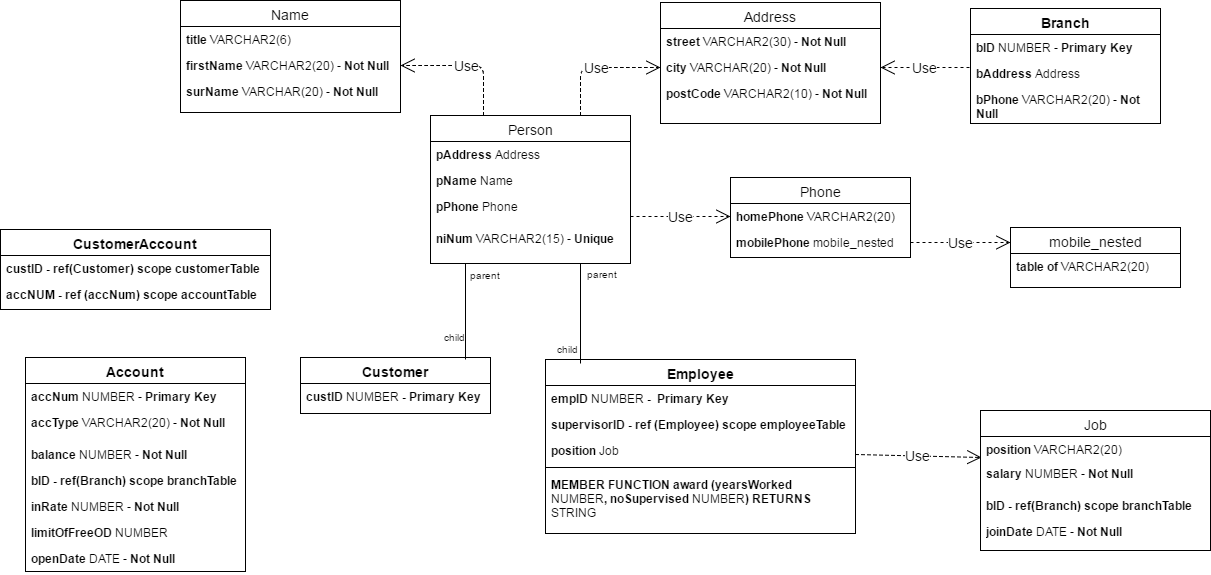

The diagram above was exported from draw.io. Its source (the exported page's mxGraphModel, read from the mxfile embedded in the PNG):
<mxGraphModel dx="1426" dy="696" grid="1" gridSize="10" guides="1" tooltips="1" connect="1" arrows="1" fold="1" page="1" pageScale="1" pageWidth="850" pageHeight="1100" background="#ffffff" math="0" shadow="0">
  <root>
    <mxCell id="0" />
    <mxCell id="1" parent="0" />
    <mxCell id="2" value="Address" style="swimlane;html=1;fontStyle=0;childLayout=stackLayout;horizontal=1;startSize=26;fillColor=none;horizontalStack=0;resizeParent=1;resizeLast=0;collapsible=1;marginBottom=0;swimlaneFillColor=#ffffff;fontSize=14;" parent="1" vertex="1">
      <mxGeometry x="810" y="49" width="220" height="121" as="geometry" />
    </mxCell>
    <mxCell id="3" value="&lt;b&gt;street&lt;/b&gt; VARCHAR2(30) - &lt;b&gt;Not Null&lt;/b&gt;" style="text;html=1;strokeColor=none;fillColor=none;align=left;verticalAlign=top;spacingLeft=4;spacingRight=4;whiteSpace=wrap;overflow=hidden;rotatable=0;points=[[0,0.5],[1,0.5]];portConstraint=eastwest;" parent="2" vertex="1">
      <mxGeometry y="26" width="220" height="26" as="geometry" />
    </mxCell>
    <mxCell id="4" value="&lt;b&gt;city &lt;/b&gt;VARCHAR(20) - &lt;b&gt;Not Null&lt;/b&gt;" style="text;html=1;strokeColor=none;fillColor=none;align=left;verticalAlign=top;spacingLeft=4;spacingRight=4;whiteSpace=wrap;overflow=hidden;rotatable=0;points=[[0,0.5],[1,0.5]];portConstraint=eastwest;" parent="2" vertex="1">
      <mxGeometry y="52" width="220" height="26" as="geometry" />
    </mxCell>
    <mxCell id="5" value="&lt;b&gt;postCode&lt;/b&gt; VARCHAR2(10) - &lt;b&gt;Not Null&lt;/b&gt;" style="text;html=1;strokeColor=none;fillColor=none;align=left;verticalAlign=top;spacingLeft=4;spacingRight=4;whiteSpace=wrap;overflow=hidden;rotatable=0;points=[[0,0.5],[1,0.5]];portConstraint=eastwest;" parent="2" vertex="1">
      <mxGeometry y="78" width="220" height="32" as="geometry" />
    </mxCell>
    <mxCell id="6" value="Name" style="swimlane;html=1;fontStyle=0;childLayout=stackLayout;horizontal=1;startSize=26;fillColor=none;horizontalStack=0;resizeParent=1;resizeLast=0;collapsible=1;marginBottom=0;swimlaneFillColor=#ffffff;fontSize=14;" parent="1" vertex="1">
      <mxGeometry x="330" y="47" width="220" height="112" as="geometry" />
    </mxCell>
    <mxCell id="7" value="&lt;b&gt;title&lt;/b&gt; VARCHAR2(6)" style="text;html=1;strokeColor=none;fillColor=none;align=left;verticalAlign=top;spacingLeft=4;spacingRight=4;whiteSpace=wrap;overflow=hidden;rotatable=0;points=[[0,0.5],[1,0.5]];portConstraint=eastwest;" parent="6" vertex="1">
      <mxGeometry y="26" width="220" height="26" as="geometry" />
    </mxCell>
    <mxCell id="8" value="&lt;b&gt;firstName&lt;/b&gt; VARCHAR2(20) - &lt;b&gt;Not Null&lt;/b&gt;" style="text;html=1;strokeColor=none;fillColor=none;align=left;verticalAlign=top;spacingLeft=4;spacingRight=4;whiteSpace=wrap;overflow=hidden;rotatable=0;points=[[0,0.5],[1,0.5]];portConstraint=eastwest;" parent="6" vertex="1">
      <mxGeometry y="52" width="220" height="26" as="geometry" />
    </mxCell>
    <mxCell id="9" value="&lt;b&gt;surName&lt;/b&gt; VARCHAR(20) - &lt;b&gt;Not Null&lt;/b&gt;" style="text;html=1;strokeColor=none;fillColor=none;align=left;verticalAlign=top;spacingLeft=4;spacingRight=4;whiteSpace=wrap;overflow=hidden;rotatable=0;points=[[0,0.5],[1,0.5]];portConstraint=eastwest;" parent="6" vertex="1">
      <mxGeometry y="78" width="220" height="26" as="geometry" />
    </mxCell>
    <mxCell id="10" value="Phone" style="swimlane;html=1;fontStyle=0;childLayout=stackLayout;horizontal=1;startSize=26;fillColor=none;horizontalStack=0;resizeParent=1;resizeLast=0;collapsible=1;marginBottom=0;swimlaneFillColor=#ffffff;fontSize=14;" parent="1" vertex="1">
      <mxGeometry x="880" y="224" width="180" height="80" as="geometry" />
    </mxCell>
    <mxCell id="11" value="&lt;b&gt;homePhone &lt;/b&gt;VARCHAR2(20)" style="text;html=1;strokeColor=none;fillColor=none;align=left;verticalAlign=top;spacingLeft=4;spacingRight=4;whiteSpace=wrap;overflow=hidden;rotatable=0;points=[[0,0.5],[1,0.5]];portConstraint=eastwest;" parent="10" vertex="1">
      <mxGeometry y="26" width="180" height="26" as="geometry" />
    </mxCell>
    <mxCell id="12" value="&lt;b&gt;mobilePhone&lt;/b&gt;&amp;nbsp;mobile_nested" style="text;html=1;strokeColor=none;fillColor=none;align=left;verticalAlign=top;spacingLeft=4;spacingRight=4;whiteSpace=wrap;overflow=hidden;rotatable=0;points=[[0,0.5],[1,0.5]];portConstraint=eastwest;" parent="10" vertex="1">
      <mxGeometry y="52" width="180" height="26" as="geometry" />
    </mxCell>
    <mxCell id="14" value="mobile_nested" style="swimlane;html=1;fontStyle=0;childLayout=stackLayout;horizontal=1;startSize=26;fillColor=none;horizontalStack=0;resizeParent=1;resizeLast=0;collapsible=1;marginBottom=0;swimlaneFillColor=#ffffff;fontSize=14;" parent="1" vertex="1">
      <mxGeometry x="1160" y="274" width="170" height="60" as="geometry" />
    </mxCell>
    <mxCell id="15" value="&lt;b&gt;table of &lt;/b&gt;VARCHAR2(20)&amp;nbsp;" style="text;html=1;strokeColor=none;fillColor=none;align=left;verticalAlign=top;spacingLeft=4;spacingRight=4;whiteSpace=wrap;overflow=hidden;rotatable=0;points=[[0,0.5],[1,0.5]];portConstraint=eastwest;" parent="14" vertex="1">
      <mxGeometry y="26" width="170" height="26" as="geometry" />
    </mxCell>
    <mxCell id="18" value="Use" style="endArrow=open;endSize=12;dashed=1;html=1;fontSize=14;exitX=1;exitY=0.5;entryX=0;entryY=0.25;" parent="1" source="12" target="14" edge="1">
      <mxGeometry width="160" relative="1" as="geometry">
        <mxPoint x="1020" y="342" as="sourcePoint" />
        <mxPoint x="1180" y="342" as="targetPoint" />
      </mxGeometry>
    </mxCell>
    <mxCell id="19" value="Job" style="swimlane;html=1;fontStyle=0;childLayout=stackLayout;horizontal=1;startSize=26;fillColor=none;horizontalStack=0;resizeParent=1;resizeLast=0;collapsible=1;marginBottom=0;swimlaneFillColor=#ffffff;fontSize=14;" parent="1" vertex="1">
      <mxGeometry x="1130" y="457" width="230" height="140" as="geometry" />
    </mxCell>
    <mxCell id="21" value="&lt;b&gt;position&lt;/b&gt; VARCHAR2(20)" style="text;html=1;strokeColor=none;fillColor=none;align=left;verticalAlign=top;spacingLeft=4;spacingRight=4;whiteSpace=wrap;overflow=hidden;rotatable=0;points=[[0,0.5],[1,0.5]];portConstraint=eastwest;" parent="19" vertex="1">
      <mxGeometry y="26" width="230" height="24" as="geometry" />
    </mxCell>
    <mxCell id="22" value="&lt;b&gt;salary&lt;/b&gt; NUMBER - &lt;b&gt;Not Null&lt;/b&gt;" style="text;html=1;strokeColor=none;fillColor=none;align=left;verticalAlign=top;spacingLeft=4;spacingRight=4;whiteSpace=wrap;overflow=hidden;rotatable=0;points=[[0,0.5],[1,0.5]];portConstraint=eastwest;" parent="19" vertex="1">
      <mxGeometry y="50" width="230" height="32" as="geometry" />
    </mxCell>
    <mxCell id="23" value="&lt;b&gt;bID&lt;/b&gt; &lt;b&gt;- ref(Branch) scope branchTable&lt;/b&gt;" style="text;html=1;strokeColor=none;fillColor=none;align=left;verticalAlign=top;spacingLeft=4;spacingRight=4;whiteSpace=wrap;overflow=hidden;rotatable=0;points=[[0,0.5],[1,0.5]];portConstraint=eastwest;" parent="19" vertex="1">
      <mxGeometry y="82" width="230" height="26" as="geometry" />
    </mxCell>
    <mxCell id="24" value="&lt;b&gt;joinDate &lt;/b&gt;DATE - &lt;b&gt;Not Null&lt;/b&gt;" style="text;html=1;strokeColor=none;fillColor=none;align=left;verticalAlign=top;spacingLeft=4;spacingRight=4;whiteSpace=wrap;overflow=hidden;rotatable=0;points=[[0,0.5],[1,0.5]];portConstraint=eastwest;" parent="19" vertex="1">
      <mxGeometry y="108" width="230" height="26" as="geometry" />
    </mxCell>
    <mxCell id="26" value="Person" style="swimlane;html=1;fontStyle=0;childLayout=stackLayout;horizontal=1;startSize=26;fillColor=none;horizontalStack=0;resizeParent=1;resizeLast=0;collapsible=1;marginBottom=0;swimlaneFillColor=#ffffff;fontSize=14;" parent="1" vertex="1">
      <mxGeometry x="580" y="162" width="200" height="148" as="geometry" />
    </mxCell>
    <mxCell id="62" value="&lt;b&gt;pAddress &lt;/b&gt;Address" style="text;html=1;strokeColor=none;fillColor=none;align=left;verticalAlign=top;spacingLeft=4;spacingRight=4;whiteSpace=wrap;overflow=hidden;rotatable=0;points=[[0,0.5],[1,0.5]];portConstraint=eastwest;" parent="26" vertex="1">
      <mxGeometry y="26" width="200" height="26" as="geometry" />
    </mxCell>
    <mxCell id="28" value="&lt;b&gt;pName &lt;/b&gt;Name" style="text;html=1;strokeColor=none;fillColor=none;align=left;verticalAlign=top;spacingLeft=4;spacingRight=4;whiteSpace=wrap;overflow=hidden;rotatable=0;points=[[0,0.5],[1,0.5]];portConstraint=eastwest;" parent="26" vertex="1">
      <mxGeometry y="52" width="200" height="26" as="geometry" />
    </mxCell>
    <mxCell id="29" value="&lt;b&gt;pPhone &lt;/b&gt;Phone" style="text;html=1;strokeColor=none;fillColor=none;align=left;verticalAlign=top;spacingLeft=4;spacingRight=4;whiteSpace=wrap;overflow=hidden;rotatable=0;points=[[0,0.5],[1,0.5]];portConstraint=eastwest;" parent="26" vertex="1">
      <mxGeometry y="78" width="200" height="32" as="geometry" />
    </mxCell>
    <mxCell id="35" value="&lt;b&gt;niNum &lt;/b&gt;VARCHAR2(15) - &lt;b&gt;Unique&lt;/b&gt;" style="text;html=1;strokeColor=none;fillColor=none;align=left;verticalAlign=top;spacingLeft=4;spacingRight=4;whiteSpace=wrap;overflow=hidden;rotatable=0;points=[[0,0.5],[1,0.5]];portConstraint=eastwest;" parent="26" vertex="1">
      <mxGeometry y="110" width="200" height="32" as="geometry" />
    </mxCell>
    <mxCell id="37" value="&lt;b&gt;Customer&lt;/b&gt;" style="swimlane;html=1;fontStyle=0;childLayout=stackLayout;horizontal=1;startSize=26;fillColor=none;horizontalStack=0;resizeParent=1;resizeLast=0;collapsible=1;marginBottom=0;swimlaneFillColor=#ffffff;fontSize=14;" parent="1" vertex="1">
      <mxGeometry x="450" y="404" width="190" height="56" as="geometry" />
    </mxCell>
    <mxCell id="45" value="&lt;b&gt;custID &lt;/b&gt;NUMBER&lt;b&gt; - Primary Key&lt;/b&gt;" style="text;html=1;strokeColor=none;fillColor=none;align=left;verticalAlign=top;spacingLeft=4;spacingRight=4;whiteSpace=wrap;overflow=hidden;rotatable=0;points=[[0,0.5],[1,0.5]];portConstraint=eastwest;" parent="37" vertex="1">
      <mxGeometry y="26" width="190" height="26" as="geometry" />
    </mxCell>
    <mxCell id="42" value="" style="endArrow=none;html=1;fontSize=14;entryX=0.871;entryY=0.036;entryPerimeter=0;" parent="1" target="37" edge="1">
      <mxGeometry relative="1" as="geometry">
        <mxPoint x="615" y="310" as="sourcePoint" />
        <mxPoint x="599" y="405" as="targetPoint" />
      </mxGeometry>
    </mxCell>
    <mxCell id="43" value="parent" style="resizable=0;html=1;align=left;verticalAlign=bottom;labelBackgroundColor=#ffffff;fontSize=10;" parent="42" connectable="0" vertex="1">
      <mxGeometry x="-1" relative="1" as="geometry">
        <mxPoint x="2" y="20" as="offset" />
      </mxGeometry>
    </mxCell>
    <mxCell id="44" value="child" style="resizable=0;html=1;align=right;verticalAlign=bottom;labelBackgroundColor=#ffffff;fontSize=10;" parent="42" connectable="0" vertex="1">
      <mxGeometry x="1" relative="1" as="geometry">
        <mxPoint x="2" y="-14" as="offset" />
      </mxGeometry>
    </mxCell>
    <mxCell id="46" value="&lt;b&gt;Employee&lt;/b&gt;" style="swimlane;html=1;fontStyle=0;childLayout=stackLayout;horizontal=1;startSize=26;fillColor=none;horizontalStack=0;resizeParent=1;resizeLast=0;collapsible=1;marginBottom=0;swimlaneFillColor=#ffffff;fontSize=14;" parent="1" vertex="1">
      <mxGeometry x="695" y="406" width="310" height="174" as="geometry" />
    </mxCell>
    <mxCell id="47" value="&lt;b&gt;empID &lt;/b&gt;NUMBER&lt;b&gt; - &amp;nbsp;Primary Key&lt;/b&gt;" style="text;html=1;strokeColor=none;fillColor=none;align=left;verticalAlign=top;spacingLeft=4;spacingRight=4;whiteSpace=wrap;overflow=hidden;rotatable=0;points=[[0,0.5],[1,0.5]];portConstraint=eastwest;" parent="46" vertex="1">
      <mxGeometry y="26" width="310" height="26" as="geometry" />
    </mxCell>
    <mxCell id="61" value="&lt;b&gt;supervisorID - ref (Employee) scope employeeTable&lt;/b&gt;" style="text;html=1;strokeColor=none;fillColor=none;align=left;verticalAlign=top;spacingLeft=4;spacingRight=4;whiteSpace=wrap;overflow=hidden;rotatable=0;points=[[0,0.5],[1,0.5]];portConstraint=eastwest;" parent="46" vertex="1">
      <mxGeometry y="52" width="310" height="26" as="geometry" />
    </mxCell>
    <mxCell id="48" value="&lt;b&gt;position &lt;/b&gt;Job&amp;nbsp;" style="text;html=1;strokeColor=none;fillColor=none;align=left;verticalAlign=top;spacingLeft=4;spacingRight=4;whiteSpace=wrap;overflow=hidden;rotatable=0;points=[[0,0.5],[1,0.5]];portConstraint=eastwest;" parent="46" vertex="1">
      <mxGeometry y="78" width="310" height="26" as="geometry" />
    </mxCell>
    <mxCell id="66" value="" style="line;html=1;strokeWidth=1;fillColor=none;align=left;verticalAlign=middle;spacingTop=-1;spacingLeft=3;spacingRight=3;rotatable=0;labelPosition=right;points=[];portConstraint=eastwest;" parent="46" vertex="1">
      <mxGeometry y="104" width="310" height="8" as="geometry" />
    </mxCell>
    <mxCell id="65" value="&lt;b&gt;MEMBER FUNCTION award (yearsWorked &lt;/b&gt;NUMBER&lt;b&gt;, noSupervised &lt;/b&gt;NUMBER&lt;b&gt;) RETURNS &lt;/b&gt;STRING" style="text;html=1;strokeColor=none;fillColor=none;align=left;verticalAlign=top;spacingLeft=4;spacingRight=4;whiteSpace=wrap;overflow=hidden;rotatable=0;points=[[0,0.5],[1,0.5]];portConstraint=eastwest;" parent="46" vertex="1">
      <mxGeometry y="112" width="310" height="48" as="geometry" />
    </mxCell>
    <mxCell id="49" value="" style="endArrow=none;html=1;fontSize=14;exitX=0.75;exitY=1;" parent="1" source="26" edge="1">
      <mxGeometry x="760" y="271" as="geometry">
        <mxPoint x="726" y="332" as="sourcePoint" />
        <mxPoint x="730" y="410" as="targetPoint" />
      </mxGeometry>
    </mxCell>
    <mxCell id="50" value="parent" style="resizable=0;html=1;align=left;verticalAlign=bottom;labelBackgroundColor=#ffffff;fontSize=10;" parent="49" connectable="0" vertex="1">
      <mxGeometry x="-1" relative="1" as="geometry">
        <mxPoint x="4" y="19" as="offset" />
      </mxGeometry>
    </mxCell>
    <mxCell id="51" value="child" style="resizable=0;html=1;align=right;verticalAlign=bottom;labelBackgroundColor=#ffffff;fontSize=10;" parent="49" connectable="0" vertex="1">
      <mxGeometry x="1" relative="1" as="geometry">
        <mxPoint y="-6" as="offset" />
      </mxGeometry>
    </mxCell>
    <mxCell id="52" value="&lt;b&gt;Branch&lt;/b&gt;" style="swimlane;html=1;fontStyle=0;childLayout=stackLayout;horizontal=1;startSize=26;fillColor=none;horizontalStack=0;resizeParent=1;resizeLast=0;collapsible=1;marginBottom=0;swimlaneFillColor=#ffffff;fontSize=14;" parent="1" vertex="1">
      <mxGeometry x="1120" y="55" width="190" height="115" as="geometry" />
    </mxCell>
    <mxCell id="53" value="&lt;b&gt;bID&amp;nbsp;&lt;/b&gt;NUMBER - &lt;b&gt;Primary Key&lt;/b&gt;" style="text;html=1;strokeColor=none;fillColor=none;align=left;verticalAlign=top;spacingLeft=4;spacingRight=4;whiteSpace=wrap;overflow=hidden;rotatable=0;points=[[0,0.5],[1,0.5]];portConstraint=eastwest;" parent="52" vertex="1">
      <mxGeometry y="26" width="190" height="26" as="geometry" />
    </mxCell>
    <mxCell id="54" value="&lt;b&gt;bAddress&amp;nbsp;&lt;/b&gt;Address" style="text;html=1;strokeColor=none;fillColor=none;align=left;verticalAlign=top;spacingLeft=4;spacingRight=4;whiteSpace=wrap;overflow=hidden;rotatable=0;points=[[0,0.5],[1,0.5]];portConstraint=eastwest;" parent="52" vertex="1">
      <mxGeometry y="52" width="190" height="26" as="geometry" />
    </mxCell>
    <mxCell id="55" value="&lt;b&gt;bPhone &lt;/b&gt;VARCHAR2(20)&amp;nbsp;- &lt;b&gt;Not Null&lt;/b&gt;" style="text;html=1;strokeColor=none;fillColor=none;align=left;verticalAlign=top;spacingLeft=4;spacingRight=4;whiteSpace=wrap;overflow=hidden;rotatable=0;points=[[0,0.5],[1,0.5]];portConstraint=eastwest;" parent="52" vertex="1">
      <mxGeometry y="78" width="190" height="32" as="geometry" />
    </mxCell>
    <mxCell id="57" value="&lt;b&gt;CustomerAccount&lt;/b&gt;" style="swimlane;html=1;fontStyle=0;childLayout=stackLayout;horizontal=1;startSize=26;fillColor=none;horizontalStack=0;resizeParent=1;resizeLast=0;collapsible=1;marginBottom=0;swimlaneFillColor=#ffffff;fontSize=14;" parent="1" vertex="1">
      <mxGeometry x="150" y="276" width="270" height="80" as="geometry" />
    </mxCell>
    <mxCell id="58" value="&lt;b&gt;custID - ref(Customer) scope customerTable&lt;/b&gt;" style="text;html=1;strokeColor=none;fillColor=none;align=left;verticalAlign=top;spacingLeft=4;spacingRight=4;whiteSpace=wrap;overflow=hidden;rotatable=0;points=[[0,0.5],[1,0.5]];portConstraint=eastwest;" parent="57" vertex="1">
      <mxGeometry y="26" width="270" height="26" as="geometry" />
    </mxCell>
    <mxCell id="59" value="&lt;b&gt;accNUM - ref (accNum) scope accountTable&lt;/b&gt;" style="text;html=1;strokeColor=none;fillColor=none;align=left;verticalAlign=top;spacingLeft=4;spacingRight=4;whiteSpace=wrap;overflow=hidden;rotatable=0;points=[[0,0.5],[1,0.5]];portConstraint=eastwest;" parent="57" vertex="1">
      <mxGeometry y="52" width="270" height="26" as="geometry" />
    </mxCell>
    <mxCell id="68" value="&lt;b&gt;Account&lt;/b&gt;" style="swimlane;html=1;fontStyle=0;childLayout=stackLayout;horizontal=1;startSize=26;fillColor=none;horizontalStack=0;resizeParent=1;resizeLast=0;collapsible=1;marginBottom=0;swimlaneFillColor=#ffffff;fontSize=14;" parent="1" vertex="1">
      <mxGeometry x="175" y="404" width="220" height="214" as="geometry" />
    </mxCell>
    <mxCell id="69" value="&lt;b&gt;accNum&lt;/b&gt; NUMBER - &lt;b&gt;Primary Key&lt;/b&gt;" style="text;html=1;strokeColor=none;fillColor=none;align=left;verticalAlign=top;spacingLeft=4;spacingRight=4;whiteSpace=wrap;overflow=hidden;rotatable=0;points=[[0,0.5],[1,0.5]];portConstraint=eastwest;" parent="68" vertex="1">
      <mxGeometry y="26" width="220" height="26" as="geometry" />
    </mxCell>
    <mxCell id="70" value="&lt;b&gt;accType&lt;/b&gt; VARCHAR2(20) - &lt;b&gt;Not Null&lt;/b&gt;" style="text;html=1;strokeColor=none;fillColor=none;align=left;verticalAlign=top;spacingLeft=4;spacingRight=4;whiteSpace=wrap;overflow=hidden;rotatable=0;points=[[0,0.5],[1,0.5]];portConstraint=eastwest;" parent="68" vertex="1">
      <mxGeometry y="52" width="220" height="32" as="geometry" />
    </mxCell>
    <mxCell id="73" value="&lt;b&gt;balance &lt;/b&gt;NUMBER - &lt;b&gt;Not Null&lt;/b&gt;" style="text;html=1;strokeColor=none;fillColor=none;align=left;verticalAlign=top;spacingLeft=4;spacingRight=4;whiteSpace=wrap;overflow=hidden;rotatable=0;points=[[0,0.5],[1,0.5]];portConstraint=eastwest;" parent="68" vertex="1">
      <mxGeometry y="84" width="220" height="26" as="geometry" />
    </mxCell>
    <mxCell id="71" value="&lt;b&gt;bID&lt;/b&gt; &lt;b&gt;- ref(Branch) scope branchTable&lt;/b&gt;" style="text;html=1;strokeColor=none;fillColor=none;align=left;verticalAlign=top;spacingLeft=4;spacingRight=4;whiteSpace=wrap;overflow=hidden;rotatable=0;points=[[0,0.5],[1,0.5]];portConstraint=eastwest;" parent="68" vertex="1">
      <mxGeometry y="110" width="220" height="26" as="geometry" />
    </mxCell>
    <mxCell id="74" value="&lt;b&gt;inRate&amp;nbsp;&lt;/b&gt;NUMBER - &lt;b&gt;Not Null&lt;/b&gt;" style="text;html=1;strokeColor=none;fillColor=none;align=left;verticalAlign=top;spacingLeft=4;spacingRight=4;whiteSpace=wrap;overflow=hidden;rotatable=0;points=[[0,0.5],[1,0.5]];portConstraint=eastwest;" parent="68" vertex="1">
      <mxGeometry y="136" width="220" height="26" as="geometry" />
    </mxCell>
    <mxCell id="75" value="&lt;b&gt;limitOfFreeOD&amp;nbsp;&lt;/b&gt;NUMBER" style="text;html=1;strokeColor=none;fillColor=none;align=left;verticalAlign=top;spacingLeft=4;spacingRight=4;whiteSpace=wrap;overflow=hidden;rotatable=0;points=[[0,0.5],[1,0.5]];portConstraint=eastwest;" parent="68" vertex="1">
      <mxGeometry y="162" width="220" height="26" as="geometry" />
    </mxCell>
    <mxCell id="72" value="&lt;b&gt;openDate &lt;/b&gt;DATE - &lt;b&gt;Not Null&lt;/b&gt;" style="text;html=1;strokeColor=none;fillColor=none;align=left;verticalAlign=top;spacingLeft=4;spacingRight=4;whiteSpace=wrap;overflow=hidden;rotatable=0;points=[[0,0.5],[1,0.5]];portConstraint=eastwest;" parent="68" vertex="1">
      <mxGeometry y="188" width="220" height="26" as="geometry" />
    </mxCell>
    <mxCell id="77" value="Use" style="endArrow=open;endSize=12;dashed=1;html=1;fontSize=14;entryX=1;entryY=0.5;exitX=-0.006;exitY=0.269;exitPerimeter=0;" parent="1" source="54" target="4" edge="1">
      <mxGeometry width="160" relative="1" as="geometry">
        <mxPoint x="1089" y="114" as="sourcePoint" />
        <mxPoint x="1090" y="188" as="targetPoint" />
      </mxGeometry>
    </mxCell>
    <mxCell id="78" value="Use" style="endArrow=open;endSize=12;dashed=1;html=1;fontSize=14;entryX=0;entryY=0.5;" parent="1" target="11" edge="1">
      <mxGeometry width="160" relative="1" as="geometry">
        <mxPoint x="780" y="263" as="sourcePoint" />
        <mxPoint x="865" y="253" as="targetPoint" />
      </mxGeometry>
    </mxCell>
    <mxCell id="79" value="Use" style="endArrow=open;endSize=12;dashed=1;html=1;fontSize=14;entryX=1;entryY=0.5;" parent="1" target="8" edge="1">
      <mxGeometry width="160" relative="1" as="geometry">
        <mxPoint x="633" y="162" as="sourcePoint" />
        <mxPoint x="750" y="104" as="targetPoint" />
        <Array as="points">
          <mxPoint x="633" y="112" />
        </Array>
      </mxGeometry>
    </mxCell>
    <mxCell id="80" value="Use" style="endArrow=open;endSize=12;dashed=1;html=1;fontSize=14;entryX=0;entryY=0.5;exitX=0.75;exitY=0;" parent="1" source="26" target="4" edge="1">
      <mxGeometry width="160" relative="1" as="geometry">
        <mxPoint x="643" y="172" as="sourcePoint" />
        <mxPoint x="560" y="122" as="targetPoint" />
        <Array as="points">
          <mxPoint x="730" y="114" />
        </Array>
      </mxGeometry>
    </mxCell>
    <mxCell id="81" value="Use" style="endArrow=open;endSize=12;dashed=1;html=1;fontSize=14;entryX=0.004;entryY=0.885;entryPerimeter=0;" parent="1" target="21" edge="1">
      <mxGeometry width="160" relative="1" as="geometry">
        <mxPoint x="1005" y="501" as="sourcePoint" />
        <mxPoint x="1075" y="495" as="targetPoint" />
      </mxGeometry>
    </mxCell>
  </root>
</mxGraphModel>